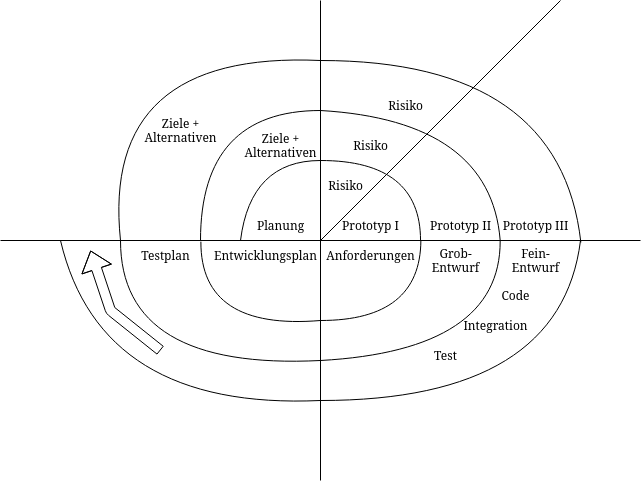

The diagram above was exported from draw.io. Its source (the exported page's mxGraphModel, read from the mxfile embedded in the PNG):
<mxGraphModel dx="981" dy="494" grid="1" gridSize="10" guides="1" tooltips="1" connect="1" arrows="1" fold="1" page="1" pageScale="1" pageWidth="850" pageHeight="1100" math="0" shadow="0">
  <root>
    <mxCell id="0" />
    <mxCell id="1" parent="0" />
    <mxCell id="zAPwnW0ZYKqdI-ugttci-3" value="" style="endArrow=none;html=1;rounded=0;" edge="1" parent="1">
      <mxGeometry width="50" height="50" relative="1" as="geometry">
        <mxPoint x="400" y="560" as="sourcePoint" />
        <mxPoint x="400" y="80" as="targetPoint" />
      </mxGeometry>
    </mxCell>
    <mxCell id="zAPwnW0ZYKqdI-ugttci-4" value="" style="endArrow=none;html=1;rounded=0;" edge="1" parent="1">
      <mxGeometry width="50" height="50" relative="1" as="geometry">
        <mxPoint x="80" y="320" as="sourcePoint" />
        <mxPoint x="720" y="320" as="targetPoint" />
      </mxGeometry>
    </mxCell>
    <mxCell id="zAPwnW0ZYKqdI-ugttci-5" value="" style="endArrow=none;html=1;rounded=0;" edge="1" parent="1">
      <mxGeometry width="50" height="50" relative="1" as="geometry">
        <mxPoint x="400" y="320" as="sourcePoint" />
        <mxPoint x="640" y="80" as="targetPoint" />
      </mxGeometry>
    </mxCell>
    <mxCell id="zAPwnW0ZYKqdI-ugttci-6" value="&lt;font face=&quot;Helvetica&quot;&gt;Prototyp I&lt;/font&gt;" style="text;html=1;align=center;verticalAlign=middle;resizable=0;points=[];autosize=1;strokeColor=none;fillColor=none;fontFamily=Verdana;" vertex="1" parent="1">
      <mxGeometry x="410" y="290" width="80" height="30" as="geometry" />
    </mxCell>
    <mxCell id="zAPwnW0ZYKqdI-ugttci-7" value="&lt;div&gt;Anforderungen&lt;/div&gt;" style="text;html=1;align=center;verticalAlign=middle;resizable=0;points=[];autosize=1;strokeColor=none;fillColor=none;fontFamily=Helvetica;" vertex="1" parent="1">
      <mxGeometry x="395" y="320" width="110" height="30" as="geometry" />
    </mxCell>
    <mxCell id="zAPwnW0ZYKqdI-ugttci-9" value="Entwicklungsplan" style="text;html=1;align=center;verticalAlign=middle;resizable=0;points=[];autosize=1;strokeColor=none;fillColor=none;fontFamily=Helvetica;" vertex="1" parent="1">
      <mxGeometry x="280" y="320" width="130" height="30" as="geometry" />
    </mxCell>
    <mxCell id="zAPwnW0ZYKqdI-ugttci-10" value="Planung" style="text;html=1;align=center;verticalAlign=middle;resizable=0;points=[];autosize=1;strokeColor=none;fillColor=none;fontFamily=Helvetica;" vertex="1" parent="1">
      <mxGeometry x="325" y="290" width="70" height="30" as="geometry" />
    </mxCell>
    <mxCell id="zAPwnW0ZYKqdI-ugttci-11" value="&lt;div&gt;Risiko&lt;/div&gt;" style="text;html=1;align=center;verticalAlign=middle;resizable=0;points=[];autosize=1;strokeColor=none;fillColor=none;fontFamily=Helvetica;" vertex="1" parent="1">
      <mxGeometry x="395" y="250" width="60" height="30" as="geometry" />
    </mxCell>
    <mxCell id="zAPwnW0ZYKqdI-ugttci-15" value="" style="endArrow=none;html=1;fontFamily=Helvetica;curved=1;" edge="1" parent="1">
      <mxGeometry width="50" height="50" relative="1" as="geometry">
        <mxPoint x="320" y="320" as="sourcePoint" />
        <mxPoint x="400" y="240" as="targetPoint" />
        <Array as="points">
          <mxPoint x="330" y="240" />
        </Array>
      </mxGeometry>
    </mxCell>
    <mxCell id="zAPwnW0ZYKqdI-ugttci-17" value="" style="endArrow=none;html=1;fontFamily=Helvetica;curved=1;exitX=0.955;exitY=0;exitDx=0;exitDy=0;exitPerimeter=0;" edge="1" parent="1" source="zAPwnW0ZYKqdI-ugttci-7">
      <mxGeometry width="50" height="50" relative="1" as="geometry">
        <mxPoint x="520" y="320" as="sourcePoint" />
        <mxPoint x="400" y="240" as="targetPoint" />
        <Array as="points">
          <mxPoint x="500" y="240" />
        </Array>
      </mxGeometry>
    </mxCell>
    <mxCell id="zAPwnW0ZYKqdI-ugttci-18" value="" style="endArrow=none;html=1;fontFamily=Helvetica;curved=1;entryX=0.958;entryY=-0.007;entryDx=0;entryDy=0;entryPerimeter=0;" edge="1" parent="1" target="zAPwnW0ZYKqdI-ugttci-7">
      <mxGeometry width="50" height="50" relative="1" as="geometry">
        <mxPoint x="400" y="400" as="sourcePoint" />
        <mxPoint x="510" y="340" as="targetPoint" />
        <Array as="points">
          <mxPoint x="500" y="400" />
        </Array>
      </mxGeometry>
    </mxCell>
    <mxCell id="zAPwnW0ZYKqdI-ugttci-19" value="" style="endArrow=none;html=1;fontFamily=Helvetica;curved=1;exitX=0.003;exitY=0.039;exitDx=0;exitDy=0;exitPerimeter=0;" edge="1" parent="1" source="zAPwnW0ZYKqdI-ugttci-9">
      <mxGeometry width="50" height="50" relative="1" as="geometry">
        <mxPoint x="350" y="450" as="sourcePoint" />
        <mxPoint x="400" y="400" as="targetPoint" />
        <Array as="points">
          <mxPoint x="280" y="410" />
        </Array>
      </mxGeometry>
    </mxCell>
    <mxCell id="zAPwnW0ZYKqdI-ugttci-20" value="Ziele +&lt;br&gt;Alternativen" style="text;html=1;align=center;verticalAlign=middle;resizable=0;points=[];autosize=1;strokeColor=none;fillColor=none;fontFamily=Helvetica;" vertex="1" parent="1">
      <mxGeometry x="310" y="205" width="100" height="40" as="geometry" />
    </mxCell>
    <mxCell id="zAPwnW0ZYKqdI-ugttci-21" value="Risiko" style="text;html=1;align=center;verticalAlign=middle;resizable=0;points=[];autosize=1;strokeColor=none;fillColor=none;fontFamily=Helvetica;" vertex="1" parent="1">
      <mxGeometry x="420" y="210" width="60" height="30" as="geometry" />
    </mxCell>
    <mxCell id="zAPwnW0ZYKqdI-ugttci-22" value="" style="endArrow=none;html=1;fontFamily=Helvetica;curved=1;" edge="1" parent="1">
      <mxGeometry width="50" height="50" relative="1" as="geometry">
        <mxPoint x="280" y="320" as="sourcePoint" />
        <mxPoint x="400" y="190" as="targetPoint" />
        <Array as="points">
          <mxPoint x="280" y="190" />
        </Array>
      </mxGeometry>
    </mxCell>
    <mxCell id="zAPwnW0ZYKqdI-ugttci-23" value="Prototyp II" style="text;html=1;align=center;verticalAlign=middle;resizable=0;points=[];autosize=1;strokeColor=none;fillColor=none;fontFamily=Helvetica;" vertex="1" parent="1">
      <mxGeometry x="500" y="290" width="80" height="30" as="geometry" />
    </mxCell>
    <mxCell id="zAPwnW0ZYKqdI-ugttci-24" value="" style="endArrow=none;html=1;fontFamily=Helvetica;curved=1;entryX=0.996;entryY=0.993;entryDx=0;entryDy=0;entryPerimeter=0;" edge="1" parent="1" target="zAPwnW0ZYKqdI-ugttci-23">
      <mxGeometry width="50" height="50" relative="1" as="geometry">
        <mxPoint x="400" y="190" as="sourcePoint" />
        <mxPoint x="600" y="320" as="targetPoint" />
        <Array as="points">
          <mxPoint x="570" y="200" />
        </Array>
      </mxGeometry>
    </mxCell>
    <mxCell id="zAPwnW0ZYKqdI-ugttci-26" value="Grob-&lt;br&gt;Entwurf" style="text;html=1;align=center;verticalAlign=middle;resizable=0;points=[];autosize=1;strokeColor=none;fillColor=none;fontFamily=Helvetica;" vertex="1" parent="1">
      <mxGeometry x="500" y="320" width="70" height="40" as="geometry" />
    </mxCell>
    <mxCell id="zAPwnW0ZYKqdI-ugttci-27" value="&lt;div&gt;Testplan&lt;/div&gt;" style="text;html=1;align=center;verticalAlign=middle;resizable=0;points=[];autosize=1;strokeColor=none;fillColor=none;fontFamily=Helvetica;" vertex="1" parent="1">
      <mxGeometry x="210" y="320" width="70" height="30" as="geometry" />
    </mxCell>
    <mxCell id="zAPwnW0ZYKqdI-ugttci-28" value="" style="endArrow=none;html=1;fontFamily=Helvetica;curved=1;entryX=0.996;entryY=1.016;entryDx=0;entryDy=0;entryPerimeter=0;" edge="1" parent="1" target="zAPwnW0ZYKqdI-ugttci-23">
      <mxGeometry width="50" height="50" relative="1" as="geometry">
        <mxPoint x="400" y="440" as="sourcePoint" />
        <mxPoint x="520" y="260" as="targetPoint" />
        <Array as="points">
          <mxPoint x="580" y="430" />
        </Array>
      </mxGeometry>
    </mxCell>
    <mxCell id="zAPwnW0ZYKqdI-ugttci-29" value="" style="endArrow=none;html=1;fontFamily=Helvetica;curved=1;" edge="1" parent="1">
      <mxGeometry width="50" height="50" relative="1" as="geometry">
        <mxPoint x="200" y="320" as="sourcePoint" />
        <mxPoint x="400" y="440" as="targetPoint" />
        <Array as="points">
          <mxPoint x="200" y="450" />
        </Array>
      </mxGeometry>
    </mxCell>
    <mxCell id="zAPwnW0ZYKqdI-ugttci-30" value="Ziele +&lt;br&gt;Alternativen" style="text;html=1;align=center;verticalAlign=middle;resizable=0;points=[];autosize=1;strokeColor=none;fillColor=none;fontFamily=Helvetica;" vertex="1" parent="1">
      <mxGeometry x="210" y="190" width="100" height="40" as="geometry" />
    </mxCell>
    <mxCell id="zAPwnW0ZYKqdI-ugttci-32" value="" style="endArrow=none;html=1;fontFamily=Helvetica;curved=1;" edge="1" parent="1">
      <mxGeometry width="50" height="50" relative="1" as="geometry">
        <mxPoint x="200" y="320" as="sourcePoint" />
        <mxPoint x="400" y="140" as="targetPoint" />
        <Array as="points">
          <mxPoint x="180" y="130" />
        </Array>
      </mxGeometry>
    </mxCell>
    <mxCell id="zAPwnW0ZYKqdI-ugttci-33" value="Risiko" style="text;html=1;align=center;verticalAlign=middle;resizable=0;points=[];autosize=1;strokeColor=none;fillColor=none;fontFamily=Helvetica;" vertex="1" parent="1">
      <mxGeometry x="455" y="170" width="60" height="30" as="geometry" />
    </mxCell>
    <mxCell id="zAPwnW0ZYKqdI-ugttci-34" value="" style="endArrow=none;html=1;fontFamily=Helvetica;curved=1;entryX=1.004;entryY=1.062;entryDx=0;entryDy=0;entryPerimeter=0;" edge="1" parent="1" target="zAPwnW0ZYKqdI-ugttci-35">
      <mxGeometry width="50" height="50" relative="1" as="geometry">
        <mxPoint x="400" y="140" as="sourcePoint" />
        <mxPoint x="650" y="320" as="targetPoint" />
        <Array as="points">
          <mxPoint x="640" y="140" />
        </Array>
      </mxGeometry>
    </mxCell>
    <mxCell id="zAPwnW0ZYKqdI-ugttci-35" value="Prototyp III" style="text;html=1;align=center;verticalAlign=middle;resizable=0;points=[];autosize=1;strokeColor=none;fillColor=none;fontFamily=Helvetica;" vertex="1" parent="1">
      <mxGeometry x="570" y="290" width="90" height="30" as="geometry" />
    </mxCell>
    <mxCell id="zAPwnW0ZYKqdI-ugttci-36" value="Fein-&lt;br&gt;Entwurf" style="text;html=1;align=center;verticalAlign=middle;resizable=0;points=[];autosize=1;strokeColor=none;fillColor=none;fontFamily=Helvetica;" vertex="1" parent="1">
      <mxGeometry x="580" y="320" width="70" height="40" as="geometry" />
    </mxCell>
    <mxCell id="zAPwnW0ZYKqdI-ugttci-37" value="Code" style="text;html=1;align=center;verticalAlign=middle;resizable=0;points=[];autosize=1;strokeColor=none;fillColor=none;fontFamily=Helvetica;" vertex="1" parent="1">
      <mxGeometry x="570" y="360" width="50" height="30" as="geometry" />
    </mxCell>
    <mxCell id="zAPwnW0ZYKqdI-ugttci-38" value="Integration" style="text;html=1;align=center;verticalAlign=middle;resizable=0;points=[];autosize=1;strokeColor=none;fillColor=none;fontFamily=Helvetica;" vertex="1" parent="1">
      <mxGeometry x="530" y="390" width="90" height="30" as="geometry" />
    </mxCell>
    <mxCell id="zAPwnW0ZYKqdI-ugttci-39" value="Test" style="text;html=1;align=center;verticalAlign=middle;resizable=0;points=[];autosize=1;strokeColor=none;fillColor=none;fontFamily=Helvetica;" vertex="1" parent="1">
      <mxGeometry x="500" y="420" width="50" height="30" as="geometry" />
    </mxCell>
    <mxCell id="zAPwnW0ZYKqdI-ugttci-42" value="" style="endArrow=none;html=1;fontFamily=Helvetica;curved=1;" edge="1" parent="1">
      <mxGeometry width="50" height="50" relative="1" as="geometry">
        <mxPoint x="400" y="480" as="sourcePoint" />
        <mxPoint x="660" y="320" as="targetPoint" />
        <Array as="points">
          <mxPoint x="640" y="480" />
        </Array>
      </mxGeometry>
    </mxCell>
    <mxCell id="zAPwnW0ZYKqdI-ugttci-44" value="" style="endArrow=none;html=1;fontFamily=Helvetica;curved=1;" edge="1" parent="1">
      <mxGeometry width="50" height="50" relative="1" as="geometry">
        <mxPoint x="140" y="320" as="sourcePoint" />
        <mxPoint x="400" y="480" as="targetPoint" />
        <Array as="points">
          <mxPoint x="180" y="490" />
        </Array>
      </mxGeometry>
    </mxCell>
    <mxCell id="zAPwnW0ZYKqdI-ugttci-45" value="" style="shape=flexArrow;endArrow=classic;html=1;fontFamily=Helvetica;curved=1;" edge="1" parent="1">
      <mxGeometry width="50" height="50" relative="1" as="geometry">
        <mxPoint x="240" y="430" as="sourcePoint" />
        <mxPoint x="170" y="330" as="targetPoint" />
        <Array as="points">
          <mxPoint x="190" y="390" />
        </Array>
      </mxGeometry>
    </mxCell>
  </root>
</mxGraphModel>